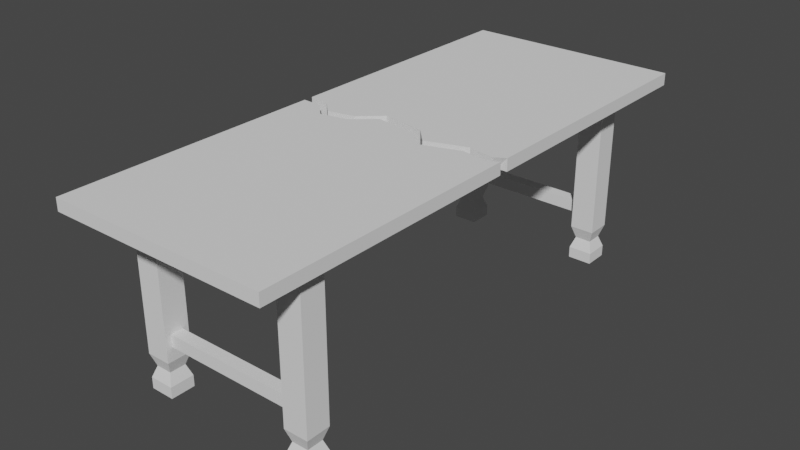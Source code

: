 # Source: BrokenTable_6chairs_.blend  (saved by Blender 3.3.6; exported with 4.5.12 LTS)
import bpy
from mathutils import Matrix  # noqa: F401  (used for matrix-valued properties, if any)

bpy.ops.wm.read_factory_settings(use_empty=True)
scene = bpy.context.scene
scene.name = 'Scene'

# ---- collections
col_collection = bpy.data.collections.new('Collection'); scene.collection.children.link(col_collection)

# ---- world
world_world = bpy.data.worlds.new('World'); scene.world = world_world
world_world.use_nodes = True; world_world.node_tree.nodes.clear()
_N = world_world.node_tree.nodes; _L = world_world.node_tree.links
n0 = _N.new('ShaderNodeOutputWorld'); n0.name = 'World Output'; n0.location = (300, 300)
n1 = _N.new('ShaderNodeBackground'); n1.name = 'Background'; n1.location = (10, 300)
n1.inputs[0].default_value = (0.05088, 0.05088, 0.05088, 1.0)
_L.new(n1.outputs[0], n0.inputs[0])
n0.is_active_output = True
world_world.color = (0.05088, 0.05088, 0.05088)
world_world.use_sun_shadow = False
world_world.sun_shadow_jitter_overblur = 0.0

# ---- meshes
me_plane = bpy.data.meshes.new('Plane')
me_plane.from_pydata([(-1.0, -1.0, -1.192e-07), (-0.7778, -0.8182, -0.73), (-0.5556, -0.8182, -0.73), (-0.9003, -0.9003, -0.03135), (1.0, -1.0, -1.192e-07), (-0.7778, -0.7273, -0.73), (0.9003, -0.9003, -0.03135), (-0.5556, -0.7273, -0.73), (-0.5926, -0.7424, -0.6375), (-1.0, -1.0, 0.05), (-0.5926, -0.803, -0.6375), (1.0, -1.0, 0.05), (-0.7407, -0.803, -0.6375), (-0.7407, -0.7424, -0.6375), (-0.5556, -0.7273, -0.5861), (-0.7778, -0.8182, -0.5861), (-0.9003, -0.9003, -1.192e-07), (-0.5556, -0.8182, -0.5861), (-0.7778, -0.7273, -0.5861), (0.9003, -0.9003, -1.192e-07), (-0.5556, -0.8182, -0.6837), (-0.7778, -0.7273, -0.6837), (-0.5556, -0.7273, -0.6837), (-0.7778, -0.8182, -0.6837), (0.6667, -0.8182, -0.73), (0.8889, -0.8182, -0.73), (0.6667, -0.7273, -0.73), (0.8889, -0.7273, -0.73), (0.8518, -0.7424, -0.6375), (0.8518, -0.803, -0.6375), (0.7038, -0.803, -0.6375), (0.7038, -0.7424, -0.6375), (0.8889, -0.7273, -0.5861), (0.6667, -0.8182, -0.5861), (0.8889, -0.8182, -0.5861), (0.6667, -0.7273, -0.5861), (0.8889, -0.8182, -0.6837), (0.6667, -0.7273, -0.6837), (0.8889, -0.7273, -0.6837), (0.6667, -0.8182, -0.6837), (-0.5556, -0.7955, -0.4812), (-0.5556, -0.7955, -0.5312), (-0.5556, -0.75, -0.5312), (-0.5556, -0.75, -0.4812), (0.6667, -0.7955, -0.5312), (0.6667, -0.7955, -0.4812), (0.6667, -0.75, -0.4812), (0.6667, -0.75, -0.5312), (-0.7778, -0.7273, -0.03135), (-0.7778, -0.8182, -0.03135), (-0.5556, -0.8182, -0.03135), (0.6667, -0.8182, -0.03135), (-0.5556, -0.7273, -0.03135), (0.6667, -0.7273, -0.03135), (0.8889, -0.7273, -0.03135), (0.8889, -0.8182, -0.03135), (-1.0, 0.0, -1.192e-07), (1.0, 0.0, -1.192e-07), (-1.0, 0.0, 0.05), (1.0, 0.0, 0.05), (0.9051, -0.02445, 0.05), (0.6696, -0.006787, 0.05), (0.3045, -0.05738, 0.05), (0.1573, 0.006864, 0.05), (-0.2373, 0.03015, 0.05), (-0.4316, -0.03971, 0.05), (-0.677, -0.06219, 0.05), (-0.8222, -0.004378, 0.05), (-0.9003, -0.003248, -0.03135), (0.9003, -0.0004725, -1.192e-07), (0.9003, -0.02606, -0.03135), (0.6676, -0.005983, -0.03135), (0.3025, -0.05738, -0.03135), (0.1573, 0.006061, -0.03135), (-0.2373, 0.03015, -0.03135), (-0.4296, -0.03971, -0.03135), (-0.675, -0.06139, -0.03135), (-0.8163, -0.005984, -0.03135), (-0.9003, -0.0004572, -1.192e-07)], [], [(4, 0, 16, 19), (56, 0, 9, 58), (4, 19, 69, 57), (0, 4, 11, 9), (55, 6, 3, 49, 50, 51), (19, 6, 70, 69), (16, 3, 6, 19), (1, 5, 7, 2), (41, 17, 14, 42), (43, 42, 14, 52, 50, 17, 41, 40), (18, 15, 49, 48), (14, 18, 48, 52), (49, 15, 17, 50), (23, 20, 10, 12), (22, 21, 13, 8), (21, 23, 12, 13), (20, 22, 8, 10), (12, 10, 17, 15), (8, 13, 18, 14), (13, 12, 15, 18), (10, 8, 14, 17), (2, 7, 22, 20), (5, 1, 23, 21), (7, 5, 21, 22), (1, 2, 20, 23), (24, 26, 27, 25), (55, 34, 32, 54), (45, 44, 33, 51, 53, 35, 47, 46), (47, 35, 33, 44), (32, 35, 53, 54), (51, 33, 34, 55), (39, 36, 29, 30), (38, 37, 31, 28), (37, 39, 30, 31), (36, 38, 28, 29), (30, 29, 34, 33), (28, 31, 35, 32), (31, 30, 33, 35), (29, 28, 32, 34), (25, 27, 38, 36), (26, 24, 39, 37), (27, 26, 37, 38), (24, 25, 36, 39), (42, 47, 44, 41), (43, 40, 45, 46), (43, 46, 47, 42), (40, 41, 44, 45), (4, 57, 59, 11), (78, 16, 0, 56), (9, 11, 59, 60, 61, 62, 63, 64, 65, 66, 67, 58), (68, 77, 76, 75, 74, 73, 72, 71, 70, 6, 55, 54, 53, 51, 50, 52, 48, 49, 3), (78, 68, 3, 16), (60, 59, 57, 69), (61, 60, 70, 71), (69, 70, 60), (72, 62, 61, 71), (72, 73, 63, 62), (64, 63, 73, 74), (65, 64, 74, 75), (66, 65, 75, 76), (67, 66, 76, 77), (56, 58, 67, 77, 68, 78)])
_uv = me_plane.uv_layers.new(name='UVMap')
_uv.uv.foreach_set('vector', [1.0, 0.0, 0.0, 0.0, 0.04985, 0.04985, 0.9501, 0.04985, 0.0, 0.5, 0.0, 0.0, 0.0, 0.0, 0.0, 0.5, 1.0, 0.0, 1.0, 0.0, 1.0, 0.4997, 1.0, 0.5, 0.0, 0.0, 1.0, 0.0, 1.0, 0.0, 0.0, 0.0, 0.9937, 0.0456, 1.0, 0.0, 0.0, 0.0, 0.06804, 0.0456, 0.1915, 0.0456, 0.8702, 0.0456, 1.0, 0.0, 1.0, 0.0, 1.0, 0.4855, 1.0, 0.4997, 0.0, 0.0, 0.0, 0.0, 1.0, 0.0, 1.0, 0.0, 0.0, 0.0, 0.0, 1.0, 1.0, 1.0, 1.0, 0.0, 1.0, 0.25, 1.0, 0.0, 1.0, 1.0, 1.0, 0.75, 1.0, 0.75, 1.0, 0.75, 1.0, 1.0, 1.0, 1.0, 1.0, 0.0, 1.0, 0.0, 1.0, 0.25, 1.0, 0.25, 0.0, 1.0, 0.0, 0.0, 0.0, 0.0, 0.0, 1.0, 1.0, 1.0, 0.0, 1.0, 0.0, 1.0, 1.0, 1.0, 0.0, 0.0, 0.0, 0.0, 1.0, 0.0, 1.0, 0.0, 0.0, 0.0, 1.0, 0.0, 1.0, 0.0, 0.0, 0.0, 1.0, 1.0, 0.0, 1.0, 0.0, 1.0, 1.0, 1.0, 0.0, 1.0, 0.0, 0.0, 0.0, 0.0, 0.0, 1.0, 1.0, 0.0, 1.0, 1.0, 1.0, 1.0, 1.0, 0.0, 0.0, 0.0, 1.0, 0.0, 1.0, 0.0, 0.0, 0.0, 1.0, 1.0, 0.0, 1.0, 0.0, 1.0, 1.0, 1.0, 0.0, 1.0, 0.0, 0.0, 0.0, 0.0, 0.0, 1.0, 1.0, 0.0, 1.0, 1.0, 1.0, 1.0, 1.0, 0.0, 1.0, 0.0, 1.0, 1.0, 1.0, 1.0, 1.0, 0.0, 0.0, 1.0, 0.0, 0.0, 0.0, 0.0, 0.0, 1.0, 1.0, 1.0, 0.0, 1.0, 0.0, 1.0, 1.0, 1.0, 0.0, 0.0, 1.0, 0.0, 1.0, 0.0, 0.0, 0.0, 0.0, 0.0, 0.0, 1.0, 1.0, 1.0, 1.0, 0.0, 1.0, 0.0, 1.0, 0.0, 1.0, 1.0, 1.0, 1.0, 0.0, 0.25, 0.0, 0.25, 0.0, 0.0, 0.0, 0.0, 0.0, 1.0, 0.0, 1.0, 0.0, 0.75, 0.0, 0.75, 0.0, 0.75, 0.0, 1.0, 0.0, 0.0, 0.0, 0.25, 1.0, 1.0, 0.0, 1.0, 0.0, 1.0, 1.0, 1.0, 0.0, 0.0, 0.0, 0.0, 1.0, 0.0, 1.0, 0.0, 0.0, 0.0, 1.0, 0.0, 1.0, 0.0, 0.0, 0.0, 1.0, 1.0, 0.0, 1.0, 0.0, 1.0, 1.0, 1.0, 0.0, 1.0, 0.0, 0.0, 0.0, 0.0, 0.0, 1.0, 1.0, 0.0, 1.0, 1.0, 1.0, 1.0, 1.0, 0.0, 0.0, 0.0, 1.0, 0.0, 1.0, 0.0, 0.0, 0.0, 1.0, 1.0, 0.0, 1.0, 0.0, 1.0, 1.0, 1.0, 0.0, 1.0, 0.0, 0.0, 0.0, 0.0, 0.0, 1.0, 1.0, 0.0, 1.0, 1.0, 1.0, 1.0, 1.0, 0.0, 1.0, 0.0, 1.0, 1.0, 1.0, 1.0, 1.0, 0.0, 0.0, 1.0, 0.0, 0.0, 0.0, 0.0, 0.0, 1.0, 1.0, 1.0, 0.0, 1.0, 0.0, 1.0, 1.0, 1.0, 0.0, 0.0, 1.0, 0.0, 1.0, 0.0, 0.0, 0.0, 1.0, 1.0, 1.0, 1.0, 1.0, 0.0, 1.0, 0.0, 0.0, 1.0, 0.0, 0.0, 0.0, 0.0, 0.0, 1.0, 0.0, 1.0, 0.0, 1.0, 1.0, 1.0, 1.0, 1.0, 0.0, 0.0, 1.0, 0.0, 1.0, 0.0, 0.0, 0.0, 1.0, 0.0, 1.0, 0.5, 1.0, 0.5, 1.0, 0.0, 0.0, 0.4997, 0.04985, 0.04985, 0.0, 0.0, 0.0, 0.5, 0.0, 0.0, 1.0, 0.0, 1.0, 0.5, 0.9526, 0.4878, 0.8348, 0.4966, 0.6522, 0.4713, 0.5786, 0.5034, 0.3814, 0.5151, 0.2842, 0.4801, 0.1615, 0.4689, 0.08889, 0.4978, 0.0, 0.5, 0.0, 0.4982, 0.04664, 0.4967, 0.1251, 0.4659, 0.2614, 0.4779, 0.3682, 0.5167, 0.5873, 0.5034, 0.668, 0.4681, 0.8708, 0.4967, 1.0, 0.4855, 1.0, 0.0, 0.9937, 0.0456, 0.9937, 0.09609, 0.8702, 0.09609, 0.8702, 0.0456, 0.1915, 0.0456, 0.1915, 0.09609, 0.06804, 0.09609, 0.06804, 0.0456, 0.0, 0.0, 0.0, 0.4997, 0.0, 0.4982, 0.0, 0.0, 0.0, 0.0, 0.9526, 0.4878, 1.0, 0.5, 1.0, 0.5, 1.0, 0.4997, 0.8348, 0.4966, 0.9526, 0.4878, 1.0, 0.4855, 0.8708, 0.4967, 1.0, 0.4997, 1.0, 0.4855, 0.9526, 0.4878, 0.668, 0.4681, 0.6522, 0.4713, 0.8348, 0.4966, 0.8708, 0.4967, 0.668, 0.4681, 0.5873, 0.5034, 0.5786, 0.5034, 0.6522, 0.4713, 0.3814, 0.5151, 0.5786, 0.5034, 0.5873, 0.5034, 0.3682, 0.5167, 0.2842, 0.4801, 0.3814, 0.5151, 0.3682, 0.5167, 0.2614, 0.4779, 0.1615, 0.4689, 0.2842, 0.4801, 0.2614, 0.4779, 0.1251, 0.4659, 0.08889, 0.4978, 0.1615, 0.4689, 0.1251, 0.4659, 0.04664, 0.4967, 0.0, 0.5, 0.0, 0.5, 0.08889, 0.4978, 0.04664, 0.4967, 0.0, 0.4982, 0.0, 0.4997])
me_plane.materials.append(None)
me_plane.update()
me_plane_001 = bpy.data.meshes.new('Plane.001')
me_plane_001.from_pydata([(-1.0, 1.0, -1.192e-07), (-0.9003, 0.9003, -0.03135), (1.0, 1.0, -1.192e-07), (0.9003, 0.9003, -0.03135), (-1.0, 1.0, 0.05), (1.0, 1.0, 0.05), (0.9003, 0.9003, -1.192e-07), (-0.9003, 0.9003, -1.192e-07), (-0.7778, 0.7273, -0.73), (-0.5556, 0.7273, -0.73), (-0.7778, 0.8182, -0.73), (-0.5556, 0.8182, -0.73), (-0.5926, 0.803, -0.6375), (-0.5926, 0.7424, -0.6375), (-0.7407, 0.7424, -0.6375), (-0.7407, 0.803, -0.6375), (-0.5556, 0.8182, -0.5861), (-0.7778, 0.7273, -0.5861), (-0.5556, 0.7273, -0.5861), (-0.7778, 0.8182, -0.5861), (-0.5556, 0.7273, -0.6837), (-0.7778, 0.8182, -0.6837), (-0.5556, 0.8182, -0.6837), (-0.7778, 0.7273, -0.6837), (0.5556, 0.7273, -0.73), (0.7778, 0.7273, -0.73), (0.5556, 0.8182, -0.73), (0.7778, 0.8182, -0.73), (0.7407, 0.803, -0.6375), (0.7407, 0.7424, -0.6375), (0.5926, 0.7424, -0.6375), (0.5926, 0.803, -0.6375), (0.7778, 0.8182, -0.5861), (0.5556, 0.7273, -0.5861), (0.7778, 0.7273, -0.5861), (0.5556, 0.8182, -0.5861), (0.7778, 0.7273, -0.6837), (0.5556, 0.8182, -0.6837), (0.7778, 0.8182, -0.6837), (0.5556, 0.7273, -0.6837), (-0.5556, 0.7532, -0.4812), (-0.5556, 0.7532, -0.5312), (-0.5556, 0.7986, -0.5312), (-0.5556, 0.7986, -0.4812), (0.5556, 0.7532, -0.5312), (0.5556, 0.7532, -0.4812), (0.5556, 0.7986, -0.4812), (0.5556, 0.7986, -0.5312), (-0.7778, 0.7273, -0.03135), (-0.7778, 0.8182, -0.03135), (-0.5556, 0.7273, -0.03135), (0.5556, 0.7273, -0.03135), (-0.5556, 0.8182, -0.03135), (0.5556, 0.8182, -0.03135), (0.7778, 0.8182, -0.03135), (0.7778, 0.7273, -0.03135), (-1.0, 0.0, -1.192e-07), (1.0, 0.0, -1.192e-07), (-1.0, 0.0, 0.05), (1.0, 0.0, 0.05), (0.9051, -0.02445, 0.05), (0.6696, -0.006787, 0.05), (0.3045, -0.05738, 0.05), (0.1573, 0.006864, 0.05), (-0.2373, 0.03015, 0.05), (-0.4316, -0.03971, 0.05), (-0.677, -0.06219, 0.05), (-0.8222, -0.004378, 0.05), (-0.9003, -0.003248, -0.03135), (0.9003, -0.0004725, -1.192e-07), (0.9003, -0.02606, -0.03135), (0.6676, -0.005983, -0.03135), (0.3025, -0.05738, -0.03135), (0.1573, 0.006061, -0.03135), (-0.2373, 0.03015, -0.03135), (-0.4296, -0.03971, -0.03135), (-0.675, -0.06139, -0.03135), (-0.8163, -0.005984, -0.03135), (-0.9003, -0.0009925, -1.192e-07)], [], [(56, 0, 7, 78), (57, 2, 5, 59), (2, 0, 4, 5), (1, 3, 54, 53, 52, 49), (3, 70, 71, 72, 73, 74, 75, 76, 77, 68, 1, 49, 48, 50, 52, 53, 51, 55, 54), (1, 68, 78, 7), (3, 1, 7, 6), (8, 10, 11, 9), (41, 18, 16, 42), (43, 42, 16, 52, 50, 18, 41, 40), (19, 17, 48, 49), (16, 19, 49, 52), (48, 17, 18, 50), (23, 20, 13, 14), (22, 21, 15, 12), (21, 23, 14, 15), (20, 22, 12, 13), (14, 13, 18, 17), (12, 15, 19, 16), (15, 14, 17, 19), (13, 12, 16, 18), (9, 11, 22, 20), (10, 8, 23, 21), (11, 10, 21, 22), (8, 9, 20, 23), (24, 26, 27, 25), (55, 34, 32, 54), (45, 44, 33, 51, 53, 35, 47, 46), (47, 35, 33, 44), (32, 35, 53, 54), (51, 33, 34, 55), (39, 36, 29, 30), (38, 37, 31, 28), (37, 39, 30, 31), (36, 38, 28, 29), (30, 29, 34, 33), (28, 31, 35, 32), (31, 30, 33, 35), (29, 28, 32, 34), (25, 27, 38, 36), (26, 24, 39, 37), (27, 26, 37, 38), (24, 25, 36, 39), (42, 47, 44, 41), (43, 40, 45, 46), (43, 46, 47, 42), (40, 41, 44, 45), (0, 56, 58, 4), (58, 67, 66, 65, 64, 63, 62, 61, 60, 59, 5, 4), (69, 70, 3, 6), (67, 77, 76, 66), (66, 76, 75, 65), (65, 75, 74, 64), (64, 74, 73, 63), (63, 73, 72, 62), (62, 72, 71, 61), (61, 71, 70, 60), (0, 2, 6, 7), (57, 69, 6, 2), (56, 78, 68, 77, 67, 58), (57, 59, 60, 70, 69)])
_uv = me_plane_001.uv_layers.new(name='UVMap')
_uv.uv.foreach_set('vector', [0.0, 0.5, 0.0, 1.0, 0.0, 1.0, 0.0, 0.4994, 1.0, 0.5, 1.0, 1.0, 1.0, 1.0, 1.0, 0.5, 1.0, 1.0, 0.0, 1.0, 0.0, 1.0, 1.0, 1.0, 0.0, 1.0, 1.0, 1.0, 0.932, 0.9544, 0.8085, 0.9544, 0.1915, 0.9544, 0.06804, 0.9544, 1.0, 1.0, 1.0, 0.4855, 0.8708, 0.4967, 0.668, 0.4681, 0.5873, 0.5034, 0.3682, 0.5167, 0.2614, 0.4779, 0.1251, 0.4659, 0.04664, 0.4967, 0.0, 0.4982, 0.0, 1.0, 0.06804, 0.9544, 0.06804, 0.9039, 0.1915, 0.9039, 0.1915, 0.9544, 0.8085, 0.9544, 0.8085, 0.9039, 0.932, 0.9039, 0.932, 0.9544, 0.0, 1.0, 0.0, 0.4982, 0.0, 0.4994, 0.0, 1.0, 1.0, 1.0, 0.0, 1.0, 0.0, 1.0, 1.0, 1.0, 0.0, 0.0, 0.0, 1.0, 1.0, 1.0, 1.0, 0.0, 1.0, 0.2849, 1.0, 0.0, 1.0, 1.0, 1.0, 0.7849, 1.0, 0.7849, 1.0, 0.7849, 1.0, 1.0, 1.0, 1.0, 1.0, 0.0, 1.0, 0.0, 1.0, 0.2849, 1.0, 0.2849, 0.0, 1.0, 0.0, 0.0, 0.0, 0.0, 0.0, 1.0, 1.0, 1.0, 0.0, 1.0, 0.0, 1.0, 1.0, 1.0, 0.0, 0.0, 0.0, 0.0, 1.0, 0.0, 1.0, 0.0, 0.0, 0.0, 1.0, 0.0, 1.0, 0.0, 0.0, 0.0, 1.0, 1.0, 0.0, 1.0, 0.0, 1.0, 1.0, 1.0, 0.0, 1.0, 0.0, 0.0, 0.0, 0.0, 0.0, 1.0, 1.0, 0.0, 1.0, 1.0, 1.0, 1.0, 1.0, 0.0, 0.0, 0.0, 1.0, 0.0, 1.0, 0.0, 0.0, 0.0, 1.0, 1.0, 0.0, 1.0, 0.0, 1.0, 1.0, 1.0, 0.0, 1.0, 0.0, 0.0, 0.0, 0.0, 0.0, 1.0, 1.0, 0.0, 1.0, 1.0, 1.0, 1.0, 1.0, 0.0, 1.0, 0.0, 1.0, 1.0, 1.0, 1.0, 1.0, 0.0, 0.0, 1.0, 0.0, 0.0, 0.0, 0.0, 0.0, 1.0, 1.0, 1.0, 0.0, 1.0, 0.0, 1.0, 1.0, 1.0, 0.0, 0.0, 1.0, 0.0, 1.0, 0.0, 0.0, 0.0, 0.0, 0.0, 0.0, 1.0, 1.0, 1.0, 1.0, 0.0, 1.0, 0.0, 1.0, 0.0, 1.0, 1.0, 1.0, 1.0, 0.0, 0.2849, 0.0, 0.2849, 0.0, 0.0, 0.0, 0.0, 0.0, 1.0, 0.0, 1.0, 0.0, 0.7849, 0.0, 0.7849, 0.0, 0.7849, 0.0, 1.0, 0.0, 0.0, 0.0, 0.2849, 1.0, 1.0, 0.0, 1.0, 0.0, 1.0, 1.0, 1.0, 0.0, 0.0, 0.0, 0.0, 1.0, 0.0, 1.0, 0.0, 0.0, 0.0, 1.0, 0.0, 1.0, 0.0, 0.0, 0.0, 1.0, 1.0, 0.0, 1.0, 0.0, 1.0, 1.0, 1.0, 0.0, 1.0, 0.0, 0.0, 0.0, 0.0, 0.0, 1.0, 1.0, 0.0, 1.0, 1.0, 1.0, 1.0, 1.0, 0.0, 0.0, 0.0, 1.0, 0.0, 1.0, 0.0, 0.0, 0.0, 1.0, 1.0, 0.0, 1.0, 0.0, 1.0, 1.0, 1.0, 0.0, 1.0, 0.0, 0.0, 0.0, 0.0, 0.0, 1.0, 1.0, 0.0, 1.0, 1.0, 1.0, 1.0, 1.0, 0.0, 1.0, 0.0, 1.0, 1.0, 1.0, 1.0, 1.0, 0.0, 0.0, 1.0, 0.0, 0.0, 0.0, 0.0, 0.0, 1.0, 1.0, 1.0, 0.0, 1.0, 0.0, 1.0, 1.0, 1.0, 0.0, 0.0, 1.0, 0.0, 1.0, 0.0, 0.0, 0.0, 1.0, 1.0, 1.0, 1.0, 1.0, 0.0, 1.0, 0.0, 0.0, 1.0, 0.0, 0.0, 0.0, 0.0, 0.0, 1.0, 0.0, 1.0, 0.0, 1.0, 1.0, 1.0, 1.0, 1.0, 0.0, 0.0, 1.0, 0.0, 1.0, 0.0, 0.0, 0.0, 0.0, 1.0, 0.0, 0.5, 0.0, 0.5, 0.0, 1.0, 0.0, 0.5, 0.08889, 0.4978, 0.1615, 0.4689, 0.2842, 0.4801, 0.3814, 0.5151, 0.5786, 0.5034, 0.6522, 0.4713, 0.8348, 0.4966, 0.9526, 0.4878, 1.0, 0.5, 1.0, 1.0, 0.0, 1.0, 1.0, 0.4997, 1.0, 0.4855, 1.0, 1.0, 1.0, 1.0, 0.08889, 0.4978, 0.04664, 0.4967, 0.1251, 0.4659, 0.1615, 0.4689, 0.1615, 0.4689, 0.1251, 0.4659, 0.2614, 0.4779, 0.2842, 0.4801, 0.2842, 0.4801, 0.2614, 0.4779, 0.3682, 0.5167, 0.3814, 0.5151, 0.3814, 0.5151, 0.3682, 0.5167, 0.5873, 0.5034, 0.5786, 0.5034, 0.5786, 0.5034, 0.5873, 0.5034, 0.668, 0.4681, 0.6522, 0.4713, 0.6522, 0.4713, 0.668, 0.4681, 0.8708, 0.4967, 0.8348, 0.4966, 0.8348, 0.4966, 0.8708, 0.4967, 1.0, 0.4855, 0.9526, 0.4878, 0.0, 1.0, 1.0, 1.0, 1.0, 1.0, 0.0, 1.0, 1.0, 0.5, 1.0, 0.4997, 1.0, 1.0, 1.0, 1.0, 0.0, 0.5, 0.0, 0.4994, 0.0, 0.4982, 0.04664, 0.4967, 0.08889, 0.4978, 0.0, 0.5, 1.0, 0.5, 1.0, 0.5, 0.9526, 0.4878, 1.0, 0.4855, 1.0, 0.4997])
me_plane_001.materials.append(None)
me_plane_001.update()

# ---- objects
ob_broken = bpy.data.objects.new('Broken', me_plane)
ob_table = bpy.data.objects.new('Table', me_plane_001)

# ---- transforms, parenting, visibility, modifiers, constraints
ob_broken.location = (0.0, 2.189, 0.73)
ob_broken.scale = (0.45, 1.1, 1.0)
ob_table.location = (0.0, 2.228, 0.73)
ob_table.scale = (0.45, 1.1, 1.0)

# ---- collection membership
col_collection.objects.link(ob_broken)
col_collection.objects.link(ob_table)

# ---- scene / render settings (as saved in the file)
scene.frame_start = 1; scene.frame_end = 250; scene.frame_set(1)
scene.render.engine = 'BLENDER_EEVEE_NEXT'
scene.cycles.sampling_pattern = 'TABULATED_SOBOL'
scene.cycles.use_light_tree = False
scene.view_settings.view_transform = 'Filmic'
bpy.context.view_layer.update()

# ---- added for rendering (the .blend has no active camera and no usable light): camera, sun
cam_auto = bpy.data.cameras.new('AutoCamera')
cam_auto.lens = 50.0
cam_auto.sensor_width = 36.0
cam_auto.clip_end = 1000.0
ob_auto_camera = bpy.data.objects.new('AutoCamera', cam_auto)
scene.collection.objects.link(ob_auto_camera)
ob_auto_camera.location = (2.34622, -0.606684, 2.26698)
ob_auto_camera.rotation_euler = (1.09748, -7.21219e-08, 0.694738)
scene.camera = ob_auto_camera
light_auto_sun = bpy.data.lights.new('AutoSun', 'SUN')
light_auto_sun.energy = 3.0
light_auto_sun.angle = 0.0523599
ob_auto_sun = bpy.data.objects.new('AutoSun', light_auto_sun)
scene.collection.objects.link(ob_auto_sun)
ob_auto_sun.rotation_euler = (0.872665, 0.174533, 0.523599)
bpy.context.view_layer.update()
